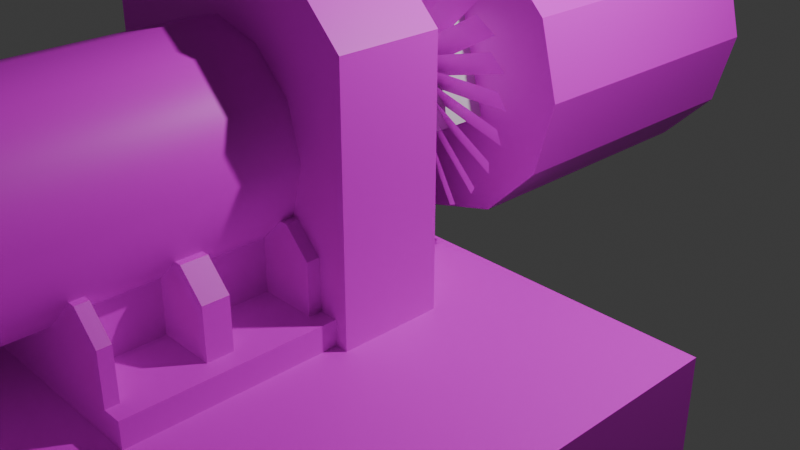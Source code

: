 # Source: 11.blend  (saved by Blender 4.3.34; exported with 4.5.12 LTS)
import bpy
from mathutils import Matrix  # noqa: F401  (used for matrix-valued properties, if any)

bpy.ops.wm.read_factory_settings(use_empty=True)
scene = bpy.context.scene
scene.name = 'Scene'

# ---- collections
col_linked = bpy.data.collections.new('Linked'); scene.collection.children.link(col_linked)
col_collection = bpy.data.collections.new('Collection'); scene.collection.children.link(col_collection)
col_es = bpy.data.collections.new('ES'); scene.collection.children.link(col_es)
col_uds = bpy.data.collections.new('UDS'); scene.collection.children.link(col_uds)
col_sds = bpy.data.collections.new('SDS'); scene.collection.children.link(col_sds)
col_ds = bpy.data.collections.new('DS'); scene.collection.children.link(col_ds)
col_s = bpy.data.collections.new('S'); scene.collection.children.link(col_s)

# ---- images (referenced by path relative to the original .blend; pixels are not part of the script)
import os
ASSET_DIR = os.environ.get("B2B_ASSET_DIR", "")  # directory of the original .blend (textures are referenced by path, not embedded)
HERE = os.path.dirname(os.path.abspath(__file__))  # packed textures are extracted next to this script under _unpacked/

def load_image(name, relpath, width, height, colorspace="sRGB"):
    """Load a texture the original file referenced (path relative to the .blend, or extracted next to this script)."""
    p = next((c for c in (os.path.join(HERE, relpath), os.path.join(ASSET_DIR, relpath)) if relpath and os.path.exists(c)), "")
    if p:
        img = bpy.data.images.load(p, check_existing=True)
        img.name = name
    else:  # same state as the original file: an image datablock whose file is absent (Cycles renders it pink)
        img = bpy.data.images.new(name, width, height)
        img.source = "FILE"
        img.filepath = "//" + (relpath or name)
    img.colorspace_settings.name = colorspace
    return img
img_texture1_png = load_image('texture1.png', 'texture1.png', 1024, 1024, 'sRGB')
img_texture0_png = load_image('texture0.png', 'texture0.png', 1024, 1024, 'sRGB')
img_texture1_png_001 = load_image('texture1.png.001', 'texture1.png', 1024, 1024, 'sRGB')

# ---- materials (node trees are filled in below, after node groups)
mat_material_001 = bpy.data.materials.new('Material.001')
mat_material_001.alpha_threshold = 0.0
mat_material_001.roughness = 0.5
mat_material_001.line_color = (0.0, 0.0, 0.0, 1.0)
mat_material = bpy.data.materials.new('Material')
mat_material.alpha_threshold = 0.0
mat_material.roughness = 0.5
mat_material.line_color = (0.0, 0.0, 0.0, 1.0)
mat_material_002 = bpy.data.materials.new('Material.002')
mat_material_002.alpha_threshold = 0.0
mat_material_002.roughness = 0.5
mat_material_002.line_color = (0.0, 0.0, 0.0, 1.0)

# ---- node groups
ng_smooth_by_angle = bpy.data.node_groups.new('Smooth by Angle', 'GeometryNodeTree')
_s = ng_smooth_by_angle.interface.new_socket(name='Mesh', in_out='OUTPUT', socket_type='NodeSocketGeometry')
_s = ng_smooth_by_angle.interface.new_socket(name='Mesh', in_out='INPUT', socket_type='NodeSocketGeometry')
_s = ng_smooth_by_angle.interface.new_socket(name='Angle', in_out='INPUT', socket_type='NodeSocketFloat')
_s.subtype = 'ANGLE'
_s.default_value = 0.5236
_s.min_value = 0.0
_s.max_value = 3.142
_s.description = 'Maximum face angle for smooth edges'
_s = ng_smooth_by_angle.interface.new_socket(name='Ignore Sharpness', in_out='INPUT', socket_type='NodeSocketBool')
_s.force_non_field = True
ng_smooth_by_angle.description = 'Set the sharpness of mesh edges based on the angle between the neighboring faces'
ng_smooth_by_angle.is_modifier = True
_N = ng_smooth_by_angle.nodes; _L = ng_smooth_by_angle.links
n0 = _N.new('GeometryNodeSetShadeSmooth'); n0.name = 'Set Shade Smooth'; n0.location = (120, -80)
n0.domain = 'EDGE'
n1 = _N.new('GeometryNodeSetShadeSmooth'); n1.name = 'Set Shade Smooth.001'; n1.location = (300, -80)
n2 = _N.new('NodeGroupOutput'); n2.name = 'Group Output'; n2.location = (480, -80)
n3 = _N.new('GeometryNodeInputMeshEdgeAngle'); n3.name = 'Edge Angle'; n3.location = (-440, -240)
n4 = _N.new('NodeGroupInput'); n4.name = 'Group Input'; n4.location = (-80, -80)
n5 = _N.new('GeometryNodeInputEdgeSmooth'); n5.name = 'Is Edge Smooth'; n5.location = (-260, -120)
n6 = _N.new('GeometryNodeInputShadeSmooth'); n6.name = 'Is Shade Smooth'; n6.location = (-440, -397)
n7 = _N.new('FunctionNodeCompare'); n7.name = 'Compare'; n7.location = (-260, -260)
n7.operation = 'LESS_EQUAL'
n7.inputs[6].default_value = (0.0, 0.0, 0.0, 0.0)
n7.inputs[7].default_value = (0.0, 0.0, 0.0, 0.0)
n8 = _N.new('FunctionNodeBooleanMath'); n8.name = 'Boolean Math.001'; n8.location = (-80, -260)
n9 = _N.new('NodeGroupInput'); n9.name = 'Group Input.001'; n9.location = (-440, -329)
n10 = _N.new('NodeGroupInput'); n10.name = 'Group Input.002'; n10.location = (-259, -189)
n11 = _N.new('FunctionNodeBooleanMath'); n11.name = 'Boolean Math'; n11.location = (-80, -149)
n11.operation = 'OR'
n12 = _N.new('FunctionNodeBooleanMath'); n12.name = 'Boolean Math.002'; n12.location = (-260, -380)
n12.operation = 'OR'
n13 = _N.new('NodeGroupInput'); n13.name = 'Group Input.003'; n13.location = (-440, -460)
_L.new(n3.outputs[0], n7.inputs[0])
_L.new(n1.outputs[0], n2.inputs[0])
_L.new(n9.outputs[1], n7.inputs[1])
_L.new(n7.outputs[0], n8.inputs[0])
_L.new(n4.outputs[0], n0.inputs[0])
_L.new(n0.outputs[0], n1.inputs[0])
_L.new(n8.outputs[0], n0.inputs[2])
_L.new(n10.outputs[2], n11.inputs[1])
_L.new(n5.outputs[0], n11.inputs[0])
_L.new(n11.outputs[0], n0.inputs[1])
_L.new(n13.outputs[2], n12.inputs[1])
_L.new(n6.outputs[0], n12.inputs[0])
_L.new(n12.outputs[0], n8.inputs[1])
n2.is_active_output = True

# ---- material node trees
mat_material_001.use_nodes = True; mat_material_001.node_tree.nodes.clear()
_N = mat_material_001.node_tree.nodes; _L = mat_material_001.node_tree.links
n0 = _N.new('ShaderNodeOutputMaterial'); n0.name = 'Material Output'; n0.location = (300, 300)
n1 = _N.new('ShaderNodeBsdfPrincipled'); n1.name = 'Principled BSDF'; n1.location = (10, 300)
n1.inputs[3].default_value = 1.45
n2 = _N.new('ShaderNodeTexImage'); n2.name = 'Image Texture'; n2.location = (-280, 280)
n2.image = img_texture1_png
n2.interpolation = 'Closest'
_L.new(n1.outputs[0], n0.inputs[0])
_L.new(n2.outputs[0], n1.inputs[0])
n0.is_active_output = True
mat_material.use_nodes = True; mat_material.node_tree.nodes.clear()
_N = mat_material.node_tree.nodes; _L = mat_material.node_tree.links
n0 = _N.new('ShaderNodeOutputMaterial'); n0.name = 'Material Output'; n0.location = (300, 300)
n1 = _N.new('ShaderNodeBsdfPrincipled'); n1.name = 'Principled BSDF'; n1.location = (10, 300)
n1.inputs[3].default_value = 1.45
n2 = _N.new('ShaderNodeTexImage'); n2.name = 'Image Texture'; n2.location = (-280, 280)
n2.image = img_texture0_png
n2.interpolation = 'Closest'
_L.new(n1.outputs[0], n0.inputs[0])
_L.new(n2.outputs[0], n1.inputs[0])
n0.is_active_output = True
mat_material_002.use_nodes = True; mat_material_002.node_tree.nodes.clear()
_N = mat_material_002.node_tree.nodes; _L = mat_material_002.node_tree.links
n0 = _N.new('ShaderNodeOutputMaterial'); n0.name = 'Material Output'; n0.location = (300, 300)
n1 = _N.new('ShaderNodeBsdfPrincipled'); n1.name = 'Principled BSDF'; n1.location = (10, 300)
n1.inputs[3].default_value = 1.45
n2 = _N.new('ShaderNodeTexImage'); n2.name = 'Image Texture'; n2.location = (-280, 280)
n2.image = img_texture1_png_001
n2.interpolation = 'Closest'
_L.new(n1.outputs[0], n0.inputs[0])
_L.new(n2.outputs[0], n1.inputs[0])
n0.is_active_output = True

# ---- world
world_world = bpy.data.worlds.new('World'); scene.world = world_world
world_world.use_nodes = True; world_world.node_tree.nodes.clear()
_N = world_world.node_tree.nodes; _L = world_world.node_tree.links
n0 = _N.new('ShaderNodeOutputWorld'); n0.name = 'World Output'; n0.location = (300, 300)
n1 = _N.new('ShaderNodeBackground'); n1.name = 'Background'; n1.location = (10, 300)
n1.inputs[0].default_value = (0.05088, 0.05088, 0.05088, 1.0)
_L.new(n1.outputs[0], n0.inputs[0])
n0.is_active_output = True
world_world.color = (0.05088, 0.05088, 0.05088)
world_world.sun_shadow_jitter_overblur = 0.0

# ---- cameras
cam_camera = bpy.data.cameras.new('Camera')
cam_camera.clip_end = 100.0
cam_camera.ortho_scale = 7.314

# ---- lights
light_light = bpy.data.lights.new('Light', 'POINT')
light_light.energy = 1000.0
light_light.shadow_soft_size = 0.1

# ---- meshes
me_cube_003 = bpy.data.meshes.new('Cube.003')
me_cube_003.from_pydata([(-1.5, -0.5, -2.5), (-1.5, 0.5, -2.5), (1.5, -0.5, -2.5), (1.5, 0.5, -2.5), (-1.0, -0.5, 0.5), (-1.5, -0.5, 0.0), (-1.5, 0.5, 0.0), (-1.0, 0.5, 0.5), (1.5, -0.5, 0.0), (1.0, -0.5, 0.5), (1.0, 0.5, 0.5), (1.5, 0.5, 0.0)], [], [(10, 7, 4, 9), (3, 11, 8, 2), (0, 5, 6, 1), (1, 3, 2, 0), (1, 6, 7, 10, 11, 3), (4, 7, 6, 5), (10, 9, 8, 11), (2, 8, 9, 4, 5, 0)])
_uv = me_cube_003.uv_layers.new(name='UVMap')
_uv.uv.foreach_set('vector', [0.8965, 0.8457, 0.8301, 0.8457, 0.8301, 0.8125, 0.8965, 0.8125, 0.8457, 0.877, 0.8457, 0.9551, 0.8125, 0.9551, 0.8125, 0.877, 0.8457, 0.877, 0.8457, 0.9551, 0.8789, 0.9551, 0.8789, 0.877, 0.8125, 0.877, 0.9062, 0.877, 0.9062, 0.8457, 0.8125, 0.8457, 0.7188, 0.8125, 0.7188, 0.8906, 0.7344, 0.9062, 0.7969, 0.9062, 0.8125, 0.8906, 0.8125, 0.8125, 0.8301, 0.8125, 0.8301, 0.8457, 0.8125, 0.8457, 0.8125, 0.8125, 0.8965, 0.8457, 0.8965, 0.8125, 0.9121, 0.8125, 0.9121, 0.8457, 0.8125, 0.9062, 0.8125, 0.9844, 0.7969, 1.0, 0.7344, 1.0, 0.7188, 0.9844, 0.7188, 0.9062])
me_cube_003.materials.append(mat_material_001)
me_cube_003.use_mirror_x = True
me_cube_003.update()
me_cube_001 = bpy.data.meshes.new('Cube.001')
me_cube_001.from_pydata([(-0.5, -0.5, -0.5), (-0.5, -0.5, 0.5), (-0.5, 0.5, -0.5), (-0.5, 0.5, 0.5), (0.5, -0.5, -0.5), (0.5, -0.5, 0.5), (0.5, 0.5, -0.5), (0.5, 0.5, 0.5)], [], [(0, 1, 3, 2), (2, 3, 7, 6), (6, 7, 5, 4), (4, 5, 1, 0), (2, 6, 4, 0), (7, 3, 1, 5)])
_uv = me_cube_001.uv_layers.new(name='UVMap')
_uv.uv.foreach_set('vector', [0.375, 0.0, 0.625, 0.0, 0.625, 0.25, 0.375, 0.25, 0.375, 0.25, 0.625, 0.25, 0.625, 0.5, 0.375, 0.5, 0.375, 0.5, 0.625, 0.5, 0.625, 0.75, 0.375, 0.75, 0.375, 0.75, 0.625, 0.75, 0.625, 1.0, 0.375, 1.0, 0.125, 0.5, 0.375, 0.5, 0.375, 0.75, 0.125, 0.75, 0.625, 0.5, 0.875, 0.5, 0.875, 0.75, 0.625, 0.75])
me_cube_001.materials.append(mat_material)
me_cube_001.update()
me_cylinder_001 = bpy.data.meshes.new('Cylinder.001')
me_cylinder_001.from_pydata([(0.0, 1.5, -1.5), (0.0, 1.5, 1.5), (0.75, 1.299, -1.5), (0.75, 1.299, 1.5), (1.299, 0.75, -1.5), (1.299, 0.75, 1.5), (1.5, 0.0, -1.5), (1.5, 0.0, 1.5), (1.299, -0.75, -1.5), (1.299, -0.75, 1.5), (0.75, -1.299, -1.5), (0.75, -1.299, 1.5), (0.0, -1.5, -1.5), (0.0, -1.5, 1.5), (-0.75, -1.299, -1.5), (-0.75, -1.299, 1.5), (-1.299, -0.75, -1.5), (-1.299, -0.75, 1.5), (-1.5, 0.0, -1.5), (-1.5, 0.0, 1.5), (-1.299, 0.75, -1.5), (-1.299, 0.75, 1.5), (-0.75, 1.299, -1.5), (-0.75, 1.299, 1.5)], [], [(0, 1, 3, 2), (2, 3, 5, 4), (4, 5, 7, 6), (6, 7, 9, 8), (8, 9, 11, 10), (10, 11, 13, 12), (12, 13, 15, 14), (14, 15, 17, 16), (16, 17, 19, 18), (18, 19, 21, 20), (3, 1, 23, 21, 19, 17, 15, 13, 11, 9, 7, 5), (20, 21, 23, 22), (22, 23, 1, 0), (0, 2, 4, 6, 8, 10, 12, 14, 16, 18, 20, 22)])
_uv = me_cylinder_001.uv_layers.new(name='UVMap')
_uv.uv.foreach_set('vector', [1.0, 0.5, 1.0, 1.0, 0.9167, 1.0, 0.9167, 0.5, 0.9167, 0.5, 0.9167, 1.0, 0.8333, 1.0, 0.8333, 0.5, 0.8333, 0.5, 0.8333, 1.0, 0.75, 1.0, 0.75, 0.5, 0.75, 0.5, 0.75, 1.0, 0.6667, 1.0, 0.6667, 0.5, 0.6667, 0.5, 0.6667, 1.0, 0.5833, 1.0, 0.5833, 0.5, 0.5833, 0.5, 0.5833, 1.0, 0.5, 1.0, 0.5, 0.5, 0.5, 0.5, 0.5, 1.0, 0.4167, 1.0, 0.4167, 0.5, 0.4167, 0.5, 0.4167, 1.0, 0.3333, 1.0, 0.3333, 0.5, 0.3333, 0.5, 0.3333, 1.0, 0.25, 1.0, 0.25, 0.5, 0.25, 0.5, 0.25, 1.0, 0.1667, 1.0, 0.1667, 0.5, 0.37, 0.4578, 0.25, 0.49, 0.13, 0.4578, 0.04215, 0.37, 0.01, 0.25, 0.04215, 0.13, 0.13, 0.04215, 0.25, 0.01, 0.37, 0.04215, 0.4578, 0.13, 0.49, 0.25, 0.4578, 0.37, 0.1667, 0.5, 0.1667, 1.0, 0.08333, 1.0, 0.08333, 0.5, 0.08333, 0.5, 0.08333, 1.0, 7.451e-08, 1.0, 7.451e-08, 0.5, 0.75, 0.49, 0.87, 0.4578, 0.9578, 0.37, 0.99, 0.25, 0.9578, 0.13, 0.87, 0.04215, 0.75, 0.01, 0.63, 0.04215, 0.5422, 0.13, 0.51, 0.25, 0.5422, 0.37, 0.63, 0.4578])
me_cylinder_001.materials.append(mat_material)
me_cylinder_001.update()
me_cube_002 = bpy.data.meshes.new('Cube.002')
me_cube_002.from_pydata([(-0.5, 0.25, -0.5), (0.5, -0.25, -0.5), (-0.5, 0.375, -0.5), (0.5, -0.375, -0.5), (0.5, 0.25, -0.5), (-0.5, -0.25, -0.5), (0.5, 0.375, -0.5), (-0.5, -0.375, -0.5), (-0.375, 0.25, -0.3125), (-0.5, 0.25, -0.4375), (-0.5, 0.375, -0.4375), (-0.375, 0.375, -0.3125), (0.5, 0.25, -0.4375), (0.375, 0.25, -0.3125), (0.375, 0.375, -0.3125), (0.5, 0.375, -0.4375), (-0.375, -0.375, -0.3125), (-0.5, -0.375, -0.4375), (-0.5, -0.25, -0.4375), (-0.375, -0.25, -0.3125), (0.5, -0.375, -0.4375), (0.375, -0.375, -0.3125), (0.375, -0.25, -0.3125), (0.5, -0.25, -0.4375)], [], [(14, 11, 8, 13), (6, 15, 12, 4), (22, 19, 16, 21), (0, 9, 10, 2), (2, 6, 4, 0), (2, 10, 11, 14, 15, 6), (8, 11, 10, 9), (14, 13, 12, 15), (4, 12, 13, 8, 9, 0), (1, 23, 20, 3), (7, 17, 18, 5), (5, 1, 3, 7), (5, 18, 19, 22, 23, 1), (16, 19, 18, 17), (22, 21, 20, 23), (3, 20, 21, 16, 17, 7)])
_uv = me_cube_002.uv_layers.new(name='UVMap')
_uv.uv.foreach_set('vector', [0.08203, 0.07031, 0.08203, 0.04688, 0.08594, 0.04688, 0.08594, 0.07031, 0.08203, 0.007812, 0.08203, 0.005859, 0.08594, 0.005859, 0.08594, 0.007812, 0.06641, 0.07031, 0.06641, 0.04688, 0.07031, 0.04688, 0.07031, 0.07031, 0.08594, 0.03906, 0.08594, 0.04102, 0.08203, 0.04102, 0.08203, 0.03906, 0.08203, 0.03906, 0.08203, 0.007812, 0.08594, 0.007812, 0.08594, 0.03906, 0.08203, 0.03906, 0.08008, 0.03906, 0.07617, 0.03516, 0.07617, 0.01172, 0.08008, 0.007812, 0.08203, 0.007812, 0.08594, 0.04688, 0.08203, 0.04688, 0.08203, 0.04102, 0.08594, 0.04102, 0.08203, 0.0, 0.08594, 0.0, 0.08594, 0.005859, 0.08203, 0.005859, 0.08594, 0.007812, 0.08789, 0.007812, 0.0918, 0.01172, 0.0918, 0.03516, 0.08789, 0.03906, 0.08594, 0.03906, 0.06641, 0.007812, 0.06641, 0.005859, 0.07031, 0.005859, 0.07031, 0.007812, 0.07031, 0.03906, 0.07031, 0.04102, 0.06641, 0.04102, 0.06641, 0.03906, 0.06641, 0.03906, 0.06641, 0.007812, 0.07031, 0.007812, 0.07031, 0.03906, 0.06641, 0.03906, 0.06445, 0.03906, 0.06055, 0.03516, 0.06055, 0.01172, 0.06445, 0.007812, 0.06641, 0.007812, 0.07031, 0.04688, 0.06641, 0.04688, 0.06641, 0.04102, 0.07031, 0.04102, 0.06641, 0.0, 0.07031, 0.0, 0.07031, 0.005859, 0.06641, 0.005859, 0.07031, 0.007812, 0.07227, 0.007812, 0.07617, 0.01172, 0.07617, 0.03516, 0.07227, 0.03906, 0.07031, 0.03906])
me_cube_002.materials.append(mat_material_001)
me_cube_002.use_mirror_x = True
me_cube_002.update()
me_cube_005 = bpy.data.meshes.new('Cube.005')
me_cube_005.from_pydata([(-2.5, -0.5, -0.5), (-2.5, 0.5, -0.5), (2.5, -0.5, -0.5), (2.5, 0.5, -0.5), (-1.5, -0.5, 4.5), (-2.5, -0.5, 3.5), (-2.5, 0.5, 3.5), (-1.5, 0.5, 4.5), (2.5, -0.5, 3.5), (1.5, -0.5, 4.5), (1.5, 0.5, 4.5), (2.5, 0.5, 3.5)], [], [(10, 7, 4, 9), (3, 11, 8, 2), (0, 5, 6, 1), (1, 3, 2, 0), (1, 6, 7, 10, 11, 3), (4, 7, 6, 5), (10, 9, 8, 11), (2, 8, 9, 4, 5, 0)])
_uv = me_cube_005.uv_layers.new(name='UVMap')
_uv.uv.foreach_set('vector', [0.8262, 0.5312, 0.7246, 0.5312, 0.7246, 0.498, 0.8262, 0.498, 0.8926, 0.498, 0.8926, 0.6211, 0.8594, 0.6211, 0.8594, 0.498, 0.8926, 0.498, 0.8926, 0.6211, 0.9258, 0.6211, 0.9258, 0.498, 0.6914, 0.5625, 0.8477, 0.5625, 0.8477, 0.5312, 0.6914, 0.5312, 0.6914, 0.3418, 0.6914, 0.4668, 0.7227, 0.498, 0.8145, 0.498, 0.8457, 0.4668, 0.8457, 0.3418, 0.7246, 0.498, 0.7246, 0.5312, 0.6914, 0.5312, 0.6914, 0.498, 0.8262, 0.5312, 0.8262, 0.498, 0.8594, 0.498, 0.8594, 0.5312, 1.0, 0.3418, 1.0, 0.4668, 0.9688, 0.498, 0.877, 0.498, 0.8457, 0.4668, 0.8457, 0.3418])
me_cube_005.materials.append(mat_material_001)
me_cube_005.use_mirror_x = True
me_cube_005.update()
me_cube_008 = bpy.data.meshes.new('Cube.008')
me_cube_008.from_pydata([(-3.5, -0.5, -1.5), (-3.5, 0.5, -1.5), (3.5, -0.5, -1.5), (3.5, 0.5, -1.5), (-1.5, -0.5, 5.5), (-3.5, -0.5, 3.5), (-3.5, 0.5, 3.5), (-1.5, 0.5, 5.5), (3.5, -0.5, 3.5), (1.5, -0.5, 5.5), (1.5, 0.5, 5.5), (3.5, 0.5, 3.5)], [], [(10, 7, 4, 9), (3, 11, 8, 2), (0, 5, 6, 1), (1, 3, 2, 0), (1, 6, 7, 10, 11, 3), (4, 7, 6, 5), (10, 9, 8, 11), (2, 8, 9, 4, 5, 0)])
_uv = me_cube_008.uv_layers.new(name='UVMap')
_uv.uv.foreach_set('vector', [0.4863, 1.0, 0.3828, 1.0, 0.3828, 0.9648, 0.4863, 0.9648, 0.3477, 0.7949, 0.3477, 0.9512, 0.3125, 0.9512, 0.3125, 0.7949, 0.4375, 0.7832, 0.4375, 0.9395, 0.4727, 0.9395, 0.4727, 0.7832, 0.5312, 0.5938, 0.75, 0.5938, 0.75, 0.5625, 0.5312, 0.5625, 0.3125, 0.5625, 0.3125, 0.7188, 0.375, 0.7812, 0.4688, 0.7812, 0.5312, 0.7188, 0.5312, 0.5625, 0.3828, 0.9648, 0.3828, 1.0, 0.3125, 1.0, 0.3125, 0.9648, 0.4863, 1.0, 0.4863, 0.9648, 0.5566, 0.9648, 0.5566, 1.0, 0.7188, 0.75, 0.7188, 0.9062, 0.6562, 0.9688, 0.5625, 0.9688, 0.5, 0.9062, 0.5, 0.75])
me_cube_008.materials.append(mat_material_001)
me_cube_008.use_mirror_x = True
me_cube_008.update()
me_cube_011 = bpy.data.meshes.new('Cube.011')
me_cube_011.from_pydata([(-3.5, -12.5, -2.5), (-3.5, -12.5, 0.5), (-3.5, 0.5, -2.5), (-3.5, 0.5, 0.5), (3.5, -12.5, -2.5), (3.5, -12.5, 0.5), (3.5, 0.5, -2.5), (3.5, 0.5, 0.5)], [], [(0, 1, 3, 2), (2, 3, 7, 6), (6, 7, 5, 4), (4, 5, 1, 0), (2, 6, 4, 0), (7, 3, 1, 5)])
_uv = me_cube_011.uv_layers.new(name='UVMap')
_uv.uv.foreach_set('vector', [0.375, 0.0, 0.625, 0.0, 0.625, 0.25, 0.375, 0.25, 0.375, 0.25, 0.625, 0.25, 0.625, 0.5, 0.375, 0.5, 0.375, 0.5, 0.625, 0.5, 0.625, 0.75, 0.375, 0.75, 0.375, 0.75, 0.625, 0.75, 0.625, 1.0, 0.375, 1.0, 0.125, 0.5, 0.375, 0.5, 0.375, 0.75, 0.125, 0.75, 0.625, 0.5, 0.875, 0.5, 0.875, 0.75, 0.625, 0.75])
me_cube_011.materials.append(mat_material)
me_cube_011.update()
me_cube_012 = bpy.data.meshes.new('Cube.012')
me_cube_012.from_pydata([(-3.5, -12.5, -1.5), (-3.5, -12.5, -0.5), (-3.5, 0.5, -1.5), (-3.5, 0.5, -0.5), (3.5, -12.5, -1.5), (3.5, -12.5, -0.5), (3.5, 0.5, -1.5), (3.5, 0.5, -0.5)], [], [(0, 1, 3, 2), (2, 3, 7, 6), (6, 7, 5, 4), (4, 5, 1, 0), (2, 6, 4, 0), (7, 3, 1, 5)])
_uv = me_cube_012.uv_layers.new(name='UVMap')
_uv.uv.foreach_set('vector', [0.375, 0.0, 0.625, 0.0, 0.625, 0.25, 0.375, 0.25, 0.375, 0.25, 0.625, 0.25, 0.625, 0.5, 0.375, 0.5, 0.375, 0.5, 0.625, 0.5, 0.625, 0.75, 0.375, 0.75, 0.375, 0.75, 0.625, 0.75, 0.625, 1.0, 0.375, 1.0, 0.125, 0.5, 0.375, 0.5, 0.375, 0.75, 0.125, 0.75, 0.625, 0.5, 0.875, 0.5, 0.875, 0.75, 0.625, 0.75])
me_cube_012.materials.append(mat_material)
me_cube_012.update()
me_cube_013 = bpy.data.meshes.new('Cube.013')
me_cube_013.from_pydata([(-3.5, -10.0, -2.5), (-3.5, 0.5, -2.5), (3.5, -10.0, -2.5), (3.5, 0.5, -2.5), (0.0, -10.0, 5.5), (-3.5, -10.0, 2.0), (-1.339, -10.0, 5.234), (-2.475, -10.0, 4.475), (-3.234, -10.0, 3.339), (-3.5, 0.5, 2.0), (0.0, 0.5, 5.5), (-3.234, 0.5, 3.339), (-2.475, 0.5, 4.475), (-1.339, 0.5, 5.234), (3.5, -10.0, 2.0), (0.0, -10.0, 5.5), (3.234, -10.0, 3.339), (2.475, -10.0, 4.475), (1.339, -10.0, 5.234), (0.0, 0.5, 5.5), (3.5, 0.5, 2.0), (1.339, 0.5, 5.234), (2.475, 0.5, 4.475), (3.234, 0.5, 3.339)], [], [(19, 10, 4, 15), (3, 20, 14, 2), (0, 5, 9, 1), (1, 3, 2, 0), (1, 9, 11, 12, 13, 10, 19, 21, 22, 23, 20, 3), (4, 10, 13, 6), (6, 13, 12, 7), (7, 12, 11, 8), (8, 11, 9, 5), (19, 15, 18, 21), (21, 18, 17, 22), (22, 17, 16, 23), (23, 16, 14, 20), (2, 14, 16, 17, 18, 15, 4, 6, 7, 8, 5, 0)])
_uv = me_cube_013.uv_layers.new(name='UVMap')
_uv.uv.foreach_set('vector', [0.75, 0.5, 0.75, 0.5, 0.75, 0.75, 0.75, 0.75, 0.375, 0.5, 0.5, 0.5, 0.5, 0.75, 0.375, 0.75, 0.375, 0.0, 0.5, 0.0, 0.5, 0.25, 0.375, 0.25, 0.125, 0.5, 0.375, 0.5, 0.375, 0.75, 0.125, 0.75, 0.375, 0.25, 0.5, 0.25, 0.5478, 0.2595, 0.5884, 0.2866, 0.6155, 0.3272, 0.625, 0.375, 0.625, 0.375, 0.6155, 0.4228, 0.5884, 0.4634, 0.5478, 0.4905, 0.5, 0.5, 0.375, 0.5, 0.75, 0.75, 0.75, 0.5, 0.7978, 0.5, 0.7978, 0.75, 0.7978, 0.75, 0.7978, 0.5, 0.875, 0.5, 0.875, 0.75, 0.625, 0.0, 0.625, 0.25, 0.5478, 0.25, 0.5478, 0.0, 0.5478, 0.0, 0.5478, 0.25, 0.5, 0.25, 0.5, 0.0, 0.75, 0.5, 0.75, 0.75, 0.7022, 0.75, 0.7022, 0.5, 0.7022, 0.5, 0.7022, 0.75, 0.625, 0.75, 0.625, 0.5, 0.625, 0.5, 0.625, 0.75, 0.5478, 0.75, 0.5478, 0.5, 0.5478, 0.5, 0.5478, 0.75, 0.5, 0.75, 0.5, 0.5, 0.375, 0.75, 0.5, 0.75, 0.5478, 0.7595, 0.5884, 0.7866, 0.6155, 0.8272, 0.625, 0.875, 0.625, 0.875, 0.6155, 0.9228, 0.5884, 0.9634, 0.5478, 0.9905, 0.5, 1.0, 0.375, 1.0])
me_cube_013.materials.append(mat_material)
me_cube_013.update()
me_cube_015 = bpy.data.meshes.new('Cube.015')
me_cube_015.from_pydata([(-4.5, -0.5, -3.5), (-4.5, 0.5, -3.5), (4.5, -0.5, -3.5), (4.5, 0.5, -3.5), (-1.5, -0.5, 5.5), (-4.5, -0.5, 2.5), (-3.621, -0.5, 4.621), (-4.5, 0.5, 2.5), (-1.5, 0.5, 5.5), (-3.621, 0.5, 4.621), (4.5, -0.5, 2.5), (1.5, -0.5, 5.5), (3.621, -0.5, 4.621), (1.5, 0.5, 5.5), (4.5, 0.5, 2.5), (3.621, 0.5, 4.621)], [], [(13, 8, 4, 11), (3, 14, 10, 2), (0, 5, 7, 1), (1, 3, 2, 0), (1, 7, 9, 8, 13, 15, 14, 3), (4, 8, 9, 6), (6, 9, 7, 5), (13, 11, 12, 15), (15, 12, 10, 14), (2, 10, 12, 11, 4, 6, 5, 0)])
me_cube_015.polygons.foreach_set('use_smooth', [True] * 10)
_uv = me_cube_015.uv_layers.new(name='UVMap')
_uv.uv.foreach_set('vector', [0.03125, 0.5762, 0.03125, 0.6699, 0.0, 0.6699, 0.0, 0.5762, 0.03125, 0.2441, 0.03125, 0.4316, 0.0, 0.4316, 0.0, 0.2441, 0.0, 1.0, 0.0, 0.8125, 0.03125, 0.8125, 0.03125, 1.0, 0.03125, 0.5254, 0.3125, 0.5254, 0.3125, 0.5566, 0.03125, 0.5566, 0.03125, 0.5254, 0.03125, 0.3379, 0.05859, 0.2715, 0.125, 0.2441, 0.2188, 0.2441, 0.2852, 0.2715, 0.3125, 0.3379, 0.3125, 0.5254, 0.0, 0.6699, 0.03125, 0.6699, 0.03125, 0.7402, 0.0, 0.7402, 0.0, 0.7402, 0.03125, 0.7402, 0.03125, 0.8125, 0.0, 0.8125, 0.03125, 0.5762, 0.0, 0.5762, 0.0, 0.5039, 0.03125, 0.5039, 0.03125, 0.5039, 0.0, 0.5039, 0.0, 0.4316, 0.03125, 0.4316, 0.3125, 0.5566, 0.3125, 0.7441, 0.2852, 0.8105, 0.2188, 0.8379, 0.125, 0.8379, 0.05859, 0.8105, 0.03125, 0.7441, 0.03125, 0.5566])
me_cube_015.materials.append(mat_material_001)
me_cube_015.use_mirror_x = True
me_cube_015.update()
me_cube_016 = bpy.data.meshes.new('Cube.016')
me_cube_016.from_pydata([(-4.5, -23.5, -2.5), (-4.5, -23.5, -1.5), (-4.5, 0.5, -2.5), (-4.5, 0.5, -1.5), (4.5, -23.5, -2.5), (4.5, -23.5, -1.5), (4.5, 0.5, -2.5), (4.5, 0.5, -1.5)], [], [(0, 1, 3, 2), (2, 3, 7, 6), (6, 7, 5, 4), (4, 5, 1, 0), (2, 6, 4, 0), (7, 3, 1, 5)])
_uv = me_cube_016.uv_layers.new(name='UVMap')
_uv.uv.foreach_set('vector', [0.375, 0.0, 0.625, 0.0, 0.625, 0.25, 0.375, 0.25, 0.375, 0.25, 0.625, 0.25, 0.625, 0.5, 0.375, 0.5, 0.375, 0.5, 0.625, 0.5, 0.625, 0.75, 0.375, 0.75, 0.375, 0.75, 0.625, 0.75, 0.625, 1.0, 0.375, 1.0, 0.125, 0.5, 0.375, 0.5, 0.375, 0.75, 0.125, 0.75, 0.625, 0.5, 0.875, 0.5, 0.875, 0.75, 0.625, 0.75])
me_cube_016.materials.append(mat_material)
me_cube_016.update()
me_cube_018 = bpy.data.meshes.new('Cube.018')
me_cube_018.from_pydata([(-3.0, -20.5, -2.5), (-3.0, -20.5, -1.5), (-3.0, -19.5, -2.5), (-3.0, -19.5, -1.5), (0.0, -20.5, -2.5), (0.0, -19.5, -2.5), (-2.281, -19.5, -1.5), (-1.75, -19.5, -2.031), (0.0, -19.5, -2.5), (0.0, -20.5, -2.5), (-2.281, -20.5, -1.5), (-1.75, -20.5, -2.031), (-2.641, -19.5, -1.141), (-2.641, -20.5, -1.141)], [], [(0, 1, 3, 2), (5, 2, 3, 6, 7, 8), (9, 4, 5, 8), (10, 1, 0, 4, 9, 11), (2, 5, 4, 0), (12, 6, 3), (12, 3, 1, 13), (13, 1, 10)])
_uv = me_cube_018.uv_layers.new(name='UVMap')
_uv.uv.foreach_set('vector', [0.666, 0.1309, 0.666, 0.09961, 0.6973, 0.09961, 0.6973, 0.1309, 0.6973, 0.2246, 0.6973, 0.1309, 0.7285, 0.1309, 0.7285, 0.1533, 0.7119, 0.1699, 0.6973, 0.2246, 0.7441, 0.0, 0.7441, 0.0, 0.7754, 0.0, 0.7754, 0.0, 0.6348, 0.1533, 0.6348, 0.1309, 0.666, 0.1309, 0.666, 0.2246, 0.666, 0.2246, 0.6514, 0.1699, 0.6973, 0.1309, 0.6973, 0.2246, 0.666, 0.2246, 0.666, 0.1309, 0.7397, 0.1421, 0.7285, 0.1533, 0.7285, 0.1309, 0.6973, 0.08416, 0.6973, 0.09961, 0.666, 0.09961, 0.666, 0.08416, 0.6235, 0.1421, 0.6348, 0.1309, 0.6348, 0.1533])
me_cube_018.materials.append(mat_material_001)
me_cube_018.update()
me_cube_019 = bpy.data.meshes.new('Cube.019')
me_cube_019.from_pydata([(-4.0, -15.5, -3.5), (-4.0, -15.5, -2.0), (-4.0, -14.5, -3.5), (-4.0, -14.5, -2.0), (0.0, -15.5, -3.5), (0.0, -14.5, -3.5), (-3.147, -14.5, -2.0), (-2.25, -14.5, -2.897), (0.0, -14.5, -3.5), (0.0, -15.5, -3.5), (-3.147, -15.5, -2.0), (-2.25, -15.5, -2.897), (-3.574, -14.5, -1.574), (-3.574, -15.5, -1.574)], [], [(0, 1, 3, 2), (8, 5, 2, 3, 6, 7), (9, 4, 5, 8), (10, 1, 0, 4, 9, 11), (2, 5, 4, 0), (12, 6, 3), (12, 3, 1, 13), (13, 1, 10)])
_uv = me_cube_019.uv_layers.new(name='UVMap')
_uv.uv.foreach_set('vector', [0.4941, 0.1777, 0.4941, 0.1309, 0.5254, 0.1309, 0.5254, 0.1777, 0.5254, 0.3027, 0.5254, 0.3027, 0.5254, 0.1777, 0.5723, 0.1777, 0.5723, 0.2044, 0.5442, 0.2324, 0.5879, 0.0, 0.5879, 0.0, 0.6191, 0.0, 0.6191, 0.0, 0.4473, 0.2044, 0.4473, 0.1777, 0.4941, 0.1777, 0.4941, 0.3027, 0.4941, 0.3027, 0.4753, 0.2324, 0.5254, 0.1777, 0.5254, 0.3027, 0.4941, 0.3027, 0.4941, 0.1777, 0.5856, 0.1911, 0.5723, 0.2044, 0.5723, 0.1777, 0.5254, 0.1125, 0.5254, 0.1309, 0.4941, 0.1309, 0.4941, 0.1125, 0.4339, 0.1911, 0.4473, 0.1777, 0.4473, 0.2044])
me_cube_019.materials.append(mat_material_001)
me_cube_019.update()
me_cylinder_003 = bpy.data.meshes.new('Cylinder.003')
me_cylinder_003.from_pydata([(-1.656e-09, 1.0, -1.5), (-1.656e-09, 1.0, -0.5), (0.5, 0.866, -1.5), (0.5, 0.866, -0.5), (0.866, 0.5, -1.5), (0.866, 0.5, -0.5), (1.0, 1.258e-08, -1.5), (1.0, 8.808e-08, -0.5), (0.866, -0.5, -1.5), (0.866, -0.5, -0.5), (0.5, -0.866, -1.5), (0.5, -0.866, -0.5), (-1.656e-09, -1.0, -1.5), (-1.656e-09, -1.0, -0.5), (-0.5, -0.866, -1.5), (-0.5, -0.866, -0.5), (-0.866, -0.5, -1.5), (-0.866, -0.5, -0.5), (-1.0, 1.258e-08, -1.5), (-1.0, 8.808e-08, -0.5), (-0.866, 0.5, -1.5), (-0.866, 0.5, -0.5), (-0.5, 0.866, -1.5), (-0.5, 0.866, -0.5)], [], [(0, 1, 3, 2), (2, 3, 5, 4), (4, 5, 7, 6), (6, 7, 9, 8), (8, 9, 11, 10), (10, 11, 13, 12), (12, 13, 15, 14), (14, 15, 17, 16), (16, 17, 19, 18), (18, 19, 21, 20), (20, 21, 23, 22), (22, 23, 1, 0)])
me_cylinder_003.polygons.foreach_set('use_smooth', [True] * 12)
_uv = me_cylinder_003.uv_layers.new(name='UVMap')
_uv.uv.foreach_set('vector', [0.375, 0.8047, 0.4375, 0.8047, 0.4375, 0.8398, 0.375, 0.8398, 0.375, 0.8398, 0.4375, 0.8398, 0.4375, 0.8711, 0.375, 0.8711, 0.375, 0.8711, 0.4375, 0.8711, 0.4375, 0.9023, 0.375, 0.9023, 0.375, 0.9023, 0.4375, 0.9023, 0.4375, 0.9336, 0.375, 0.9336, 0.375, 0.9336, 0.4375, 0.9336, 0.4375, 0.9688, 0.375, 0.9688, 0.375, 0.9688, 0.4375, 0.9688, 0.4375, 1.0, 0.375, 1.0, 0.375, 0.6133, 0.4375, 0.6133, 0.4375, 0.6445, 0.375, 0.6445, 0.375, 0.6445, 0.4375, 0.6445, 0.4375, 0.6758, 0.375, 0.6758, 0.375, 0.6758, 0.4375, 0.6758, 0.4375, 0.707, 0.375, 0.707, 0.375, 0.707, 0.4375, 0.707, 0.4375, 0.7422, 0.375, 0.7422, 0.375, 0.7422, 0.4375, 0.7422, 0.4375, 0.7734, 0.375, 0.7734, 0.375, 0.7734, 0.4375, 0.7734, 0.4375, 0.8047, 0.375, 0.8047])
me_cylinder_003.materials.append(mat_material)
me_cylinder_003.update()
me_cylinder_002 = bpy.data.meshes.new('Cylinder.002')
me_cylinder_002.from_pydata([(0.0, 1.5, -1.5), (0.0, 1.5, -0.5), (0.75, 1.299, -1.5), (0.75, 1.299, -0.5), (1.299, 0.75, -1.5), (1.299, 0.75, -0.5), (1.5, 0.0, -1.5), (1.5, 1.51e-07, -0.5), (1.299, -0.75, -1.5), (1.299, -0.75, -0.5), (0.75, -1.299, -1.5), (0.75, -1.299, -0.5), (0.0, -1.5, -1.5), (0.0, -1.5, -0.5), (-0.75, -1.299, -1.5), (-0.75, -1.299, -0.5), (-1.299, -0.75, -1.5), (-1.299, -0.75, -0.5), (-1.5, 0.0, -1.5), (-1.5, 1.51e-07, -0.5), (-1.299, 0.75, -1.5), (-1.299, 0.75, -0.5), (-0.75, 1.299, -1.5), (-0.75, 1.299, -0.5)], [], [(0, 1, 3, 2), (2, 3, 5, 4), (4, 5, 7, 6), (6, 7, 9, 8), (8, 9, 11, 10), (10, 11, 13, 12), (12, 13, 15, 14), (14, 15, 17, 16), (16, 17, 19, 18), (18, 19, 21, 20), (20, 21, 23, 22), (22, 23, 1, 0)])
me_cylinder_002.polygons.foreach_set('use_smooth', [True] * 12)
_uv = me_cylinder_002.uv_layers.new(name='UVMap')
_uv.uv.foreach_set('vector', [0.3125, 0.707, 0.375, 0.707, 0.375, 0.7578, 0.3125, 0.7578, 0.3125, 0.7578, 0.375, 0.7578, 0.375, 0.8047, 0.3125, 0.8047, 0.3125, 0.8047, 0.375, 0.8047, 0.375, 0.8555, 0.3125, 0.8555, 0.3125, 0.8555, 0.375, 0.8555, 0.375, 0.9023, 0.3125, 0.9023, 0.3125, 0.9023, 0.375, 0.9023, 0.375, 0.9531, 0.3125, 0.9531, 0.3125, 0.9531, 0.375, 0.9531, 0.375, 1.0, 0.3125, 1.0, 0.3125, 0.418, 0.375, 0.418, 0.375, 0.4648, 0.3125, 0.4648, 0.3125, 0.4648, 0.375, 0.4648, 0.375, 0.5156, 0.3125, 0.5156, 0.3125, 0.5156, 0.375, 0.5156, 0.375, 0.5625, 0.3125, 0.5625, 0.3125, 0.5625, 0.375, 0.5625, 0.375, 0.6133, 0.3125, 0.6133, 0.3125, 0.6133, 0.375, 0.6133, 0.375, 0.6602, 0.3125, 0.6602, 0.3125, 0.6602, 0.375, 0.6602, 0.375, 0.707, 0.3125, 0.707])
me_cylinder_002.materials.append(mat_material)
me_cylinder_002.update()
me_cylinder_004 = bpy.data.meshes.new('Cylinder.004')
me_cylinder_004.from_pydata([(3.311e-09, 2.5, -1.5), (3.311e-09, 2.5, -0.5), (1.25, 2.165, -1.5), (1.25, 2.165, -0.5), (2.165, 1.25, -1.5), (2.165, 1.25, -0.5), (2.5, -1.046e-07, -1.5), (2.5, 1.974e-07, -0.5), (2.165, -1.25, -1.5), (2.165, -1.25, -0.5), (1.25, -2.165, -1.5), (1.25, -2.165, -0.5), (3.311e-09, -2.5, -1.5), (3.311e-09, -2.5, -0.5), (-1.25, -2.165, -1.5), (-1.25, -2.165, -0.5), (-2.165, -1.25, -1.5), (-2.165, -1.25, -0.5), (-2.5, -1.046e-07, -1.5), (-2.5, 1.974e-07, -0.5), (-2.165, 1.25, -1.5), (-2.165, 1.25, -0.5), (-1.25, 2.165, -1.5), (-1.25, 2.165, -0.5)], [], [(0, 1, 3, 2), (2, 3, 5, 4), (4, 5, 7, 6), (6, 7, 9, 8), (8, 9, 11, 10), (10, 11, 13, 12), (12, 13, 15, 14), (14, 15, 17, 16), (16, 17, 19, 18), (18, 19, 21, 20), (20, 21, 23, 22), (22, 23, 1, 0)])
me_cylinder_004.polygons.foreach_set('use_smooth', [True] * 12)
_uv = me_cylinder_004.uv_layers.new(name='UVMap')
_uv.uv.foreach_set('vector', [0.25, 0.5156, 0.3125, 0.5156, 0.3125, 0.5938, 0.25, 0.5938, 0.25, 0.5938, 0.3125, 0.5938, 0.3125, 0.6758, 0.25, 0.6758, 0.25, 0.6758, 0.3125, 0.6758, 0.3125, 0.7578, 0.25, 0.7578, 0.25, 0.7578, 0.3125, 0.7578, 0.3125, 0.8398, 0.25, 0.8398, 0.25, 0.8398, 0.3125, 0.8398, 0.3125, 0.918, 0.25, 0.918, 0.25, 0.918, 0.3125, 0.918, 0.3125, 1.0, 0.25, 1.0, 0.25, 0.03125, 0.3125, 0.03125, 0.3125, 0.1094, 0.25, 0.1094, 0.25, 0.1094, 0.3125, 0.1094, 0.3125, 0.1914, 0.25, 0.1914, 0.25, 0.1914, 0.3125, 0.1914, 0.3125, 0.2734, 0.25, 0.2734, 0.25, 0.2734, 0.3125, 0.2734, 0.3125, 0.3516, 0.25, 0.3516, 0.25, 0.3516, 0.3125, 0.3516, 0.3125, 0.4336, 0.25, 0.4336, 0.25, 0.4336, 0.3125, 0.4336, 0.3125, 0.5156, 0.25, 0.5156])
me_cylinder_004.materials.append(mat_material)
me_cylinder_004.update()
me_cylinder_005 = bpy.data.meshes.new('Cylinder.005')
me_cylinder_005.from_pydata([(2.053e-08, 3.5, -1.5), (2.053e-08, 3.5, -0.5), (1.75, 3.031, -1.5), (1.75, 3.031, -0.5), (3.031, 1.75, -1.5), (3.031, 1.75, -0.5), (3.5, -1.616e-07, -1.5), (3.5, 2.914e-07, -0.5), (3.031, -1.75, -1.5), (3.031, -1.75, -0.5), (1.75, -3.031, -1.5), (1.75, -3.031, -0.5), (2.053e-08, -3.5, -1.5), (2.053e-08, -3.5, -0.5), (-1.75, -3.031, -1.5), (-1.75, -3.031, -0.5), (-3.031, -1.75, -1.5), (-3.031, -1.75, -0.5), (-3.5, -1.616e-07, -1.5), (-3.5, 2.914e-07, -0.5), (-3.031, 1.75, -1.5), (-3.031, 1.75, -0.5), (-1.75, 3.031, -1.5), (-1.75, 3.031, -0.5)], [], [(0, 1, 3, 2), (2, 3, 5, 4), (4, 5, 7, 6), (6, 7, 9, 8), (8, 9, 11, 10), (10, 11, 13, 12), (12, 13, 15, 14), (14, 15, 17, 16), (16, 17, 19, 18), (18, 19, 21, 20), (20, 21, 23, 22), (22, 23, 1, 0)])
me_cylinder_005.polygons.foreach_set('use_smooth', [True] * 12)
_uv = me_cylinder_005.uv_layers.new(name='UVMap')
_uv.uv.foreach_set('vector', [0.25, 1.0, 0.1875, 1.0, 0.1875, 0.8867, 0.25, 0.8867, 0.25, 0.8867, 0.1875, 0.8867, 0.1875, 0.7734, 0.25, 0.7734, 0.25, 0.7734, 0.1875, 0.7734, 0.1875, 0.6602, 0.25, 0.6602, 0.25, 0.6602, 0.1875, 0.6602, 0.1875, 0.5469, 0.25, 0.5469, 0.25, 0.5469, 0.1875, 0.5469, 0.1875, 0.4336, 0.25, 0.4336, 0.25, 0.4336, 0.1875, 0.4336, 0.1875, 0.3203, 0.25, 0.3203, 0.1875, 1.0, 0.125, 1.0, 0.125, 0.8867, 0.1875, 0.8867, 0.1875, 0.8867, 0.125, 0.8867, 0.125, 0.7734, 0.1875, 0.7734, 0.1875, 0.7734, 0.125, 0.7734, 0.125, 0.6602, 0.1875, 0.6602, 0.1875, 0.6602, 0.125, 0.6602, 0.125, 0.5469, 0.1875, 0.5469, 0.1875, 0.5469, 0.125, 0.5469, 0.125, 0.4336, 0.1875, 0.4336, 0.1875, 0.4336, 0.125, 0.4336, 0.125, 0.3203, 0.1875, 0.3203])
me_cylinder_005.materials.append(mat_material)
me_cylinder_005.update()
me_cylinder_006 = bpy.data.meshes.new('Cylinder.006')
me_cylinder_006.from_pydata([(2.356e-08, 4.5, -1.5), (2.356e-08, 4.5, -0.5), (2.25, 3.897, -1.5), (2.25, 3.897, -0.5), (3.897, 2.25, -1.5), (3.897, 2.25, -0.5), (4.5, -3.207e-07, -1.5), (4.5, 2.833e-07, -0.5), (3.897, -2.25, -1.5), (3.897, -2.25, -0.5), (2.25, -3.897, -1.5), (2.25, -3.897, -0.5), (2.356e-08, -4.5, -1.5), (2.356e-08, -4.5, -0.5), (-2.25, -3.897, -1.5), (-2.25, -3.897, -0.5), (-3.897, -2.25, -1.5), (-3.897, -2.25, -0.5), (-4.5, -3.207e-07, -1.5), (-4.5, 2.833e-07, -0.5), (-3.897, 2.25, -1.5), (-3.897, 2.25, -0.5), (-2.25, 3.897, -1.5), (-2.25, 3.897, -0.5)], [], [(0, 1, 3, 2), (2, 3, 5, 4), (4, 5, 7, 6), (6, 7, 9, 8), (8, 9, 11, 10), (10, 11, 13, 12), (12, 13, 15, 14), (14, 15, 17, 16), (16, 17, 19, 18), (18, 19, 21, 20), (20, 21, 23, 22), (22, 23, 1, 0)])
me_cylinder_006.polygons.foreach_set('use_smooth', [True] * 12)
_uv = me_cylinder_006.uv_layers.new(name='UVMap')
_uv.uv.foreach_set('vector', [0.125, 1.0, 0.0625, 1.0, 0.0625, 0.8555, 0.125, 0.8555, 0.125, 0.8555, 0.0625, 0.8555, 0.0625, 0.7109, 0.125, 0.7109, 0.125, 0.7109, 0.0625, 0.7109, 0.0625, 0.5625, 0.125, 0.5625, 0.125, 0.5625, 0.0625, 0.5625, 0.0625, 0.418, 0.125, 0.418, 0.125, 0.418, 0.0625, 0.418, 0.0625, 0.2734, 0.125, 0.2734, 0.125, 0.2734, 0.0625, 0.2734, 0.0625, 0.1289, 0.125, 0.1289, 0.0625, 1.0, 0.0, 1.0, 0.0, 0.8555, 0.0625, 0.8555, 0.0625, 0.8555, 0.0, 0.8555, 0.0, 0.7109, 0.0625, 0.7109, 0.0625, 0.7109, 0.0, 0.7109, 0.0, 0.5625, 0.0625, 0.5625, 0.0625, 0.5625, 0.0, 0.5625, 0.0, 0.418, 0.0625, 0.418, 0.0625, 0.418, 0.0, 0.418, 0.0, 0.2734, 0.0625, 0.2734, 0.0625, 0.2734, 0.0, 0.2734, 0.0, 0.1289, 0.0625, 0.1289])
me_cylinder_006.materials.append(mat_material)
me_cylinder_006.update()
me_cylinder_007 = bpy.data.meshes.new('Cylinder.007')
me_cylinder_007.from_pydata([(0.0, 0.5, -0.5), (-1.552e-10, 0.4375, 0.5), (0.3536, 0.3536, -0.5), (0.3094, 0.3094, 0.5), (0.5, 0.0, -0.5), (0.4375, 2.949e-09, 0.5), (0.3536, -0.3536, -0.5), (0.3094, -0.3094, 0.5), (0.0, -0.5, -0.5), (-1.552e-10, -0.4375, 0.5), (-0.3536, -0.3536, -0.5), (-0.3094, -0.3094, 0.5), (-0.5, 0.0, -0.5), (-0.4375, 2.949e-09, 0.5), (-0.3536, 0.3536, -0.5), (-0.3094, 0.3094, 0.5), (0.0, 0.5, -0.25), (-1.552e-10, 0.4375, -0.125), (0.3094, 0.3094, -0.125), (0.3536, 0.3536, -0.25), (0.4375, -2.949e-09, -0.125), (0.5, 0.0, -0.25), (0.3094, -0.3094, -0.125), (0.3536, -0.3536, -0.25), (-1.552e-10, -0.4375, -0.125), (0.0, -0.5, -0.25), (-0.3094, -0.3094, -0.125), (-0.3536, -0.3536, -0.25), (-0.4375, -2.949e-09, -0.125), (-0.5, 0.0, -0.25), (-0.3094, 0.3094, -0.125), (-0.3536, 0.3536, -0.25)], [], [(12, 29, 31, 14), (11, 13, 28, 26), (3, 1, 15, 13, 11, 9, 7, 5), (0, 16, 19, 2), (3, 5, 20, 18), (0, 2, 4, 6, 8, 10, 12, 14), (31, 30, 17, 16), (14, 31, 16, 0), (15, 1, 17, 30), (29, 28, 30, 31), (13, 15, 30, 28), (8, 25, 27, 10), (27, 26, 28, 29), (10, 27, 29, 12), (2, 19, 21, 4), (25, 24, 26, 27), (9, 11, 26, 24), (23, 22, 24, 25), (5, 7, 22, 20), (7, 9, 24, 22), (6, 23, 25, 8), (21, 20, 22, 23), (4, 21, 23, 6), (19, 18, 20, 21), (16, 17, 18, 19), (17, 1, 3, 18)])
_uv = me_cylinder_007.uv_layers.new(name='UVMap')
_uv.uv.foreach_set('vector', [0.0, 0.07227, 0.007812, 0.07227, 0.007812, 0.08398, 0.0, 0.08398, 0.007812, 0.03125, 0.007812, 0.02148, 0.02734, 0.02148, 0.02734, 0.03125, 0.04492, 0.0293, 0.05273, 0.03711, 0.05273, 0.04688, 0.04492, 0.05469, 0.03516, 0.05469, 0.02734, 0.04688, 0.02734, 0.03711, 0.03516, 0.0293, 0.0, 0.0, 0.007812, 0.0, 0.007812, 0.01172, 0.0, 0.01172, 0.007812, 0.07422, 0.007812, 0.0625, 0.02734, 0.0625, 0.02734, 0.07422, 0.04688, 0.0, 0.05664, 0.007812, 0.05664, 0.01953, 0.04688, 0.0293, 0.03516, 0.0293, 0.02734, 0.01953, 0.02734, 0.007812, 0.03516, 0.0, 0.05664, 0.05273, 0.06055, 0.05273, 0.06055, 0.06445, 0.05664, 0.06445, 0.0, 0.08398, 0.007812, 0.08398, 0.007812, 0.0957, 0.0, 0.0957, 0.007812, 0.009766, 0.007812, 0.0, 0.02734, 0.0, 0.02734, 0.009766, 0.06055, 0.02344, 0.05664, 0.02344, 0.05664, 0.01367, 0.06055, 0.01172, 0.007812, 0.02148, 0.007812, 0.009766, 0.02734, 0.009766, 0.02734, 0.02148, 0.0, 0.04688, 0.007812, 0.04688, 0.007812, 0.06055, 0.0, 0.06055, 0.06055, 0.05273, 0.05664, 0.05273, 0.05664, 0.04102, 0.06055, 0.04102, 0.0, 0.06055, 0.007812, 0.06055, 0.007812, 0.07227, 0.0, 0.07227, 0.0, 0.01172, 0.007812, 0.01172, 0.007812, 0.02344, 0.0, 0.02344, 0.05273, 0.0293, 0.05664, 0.0293, 0.05664, 0.04102, 0.05273, 0.04102, 0.007812, 0.04102, 0.007812, 0.03125, 0.02734, 0.03125, 0.02734, 0.04102, 0.05273, 0.04102, 0.05664, 0.04102, 0.05664, 0.05273, 0.05273, 0.05273, 0.007812, 0.0625, 0.007812, 0.05273, 0.02734, 0.05273, 0.02734, 0.0625, 0.007812, 0.05273, 0.007812, 0.04102, 0.02734, 0.04102, 0.02734, 0.05273, 0.0, 0.03516, 0.007812, 0.03516, 0.007812, 0.04688, 0.0, 0.04688, 0.05273, 0.05273, 0.05664, 0.05273, 0.05664, 0.06445, 0.05273, 0.06445, 0.0, 0.02344, 0.007812, 0.02344, 0.007812, 0.03516, 0.0, 0.03516, 0.05664, 0.0, 0.06055, 0.0, 0.06055, 0.01172, 0.05664, 0.01172, 0.06055, 0.04102, 0.05664, 0.04102, 0.05664, 0.0293, 0.06055, 0.0293, 0.02734, 0.08398, 0.007812, 0.08398, 0.007812, 0.07422, 0.02734, 0.07422])
me_cylinder_007.materials.append(mat_material_001)
me_cylinder_007.update()
me_plane = bpy.data.meshes.new('Plane')
me_plane.from_pydata([(-0.2088, -0.0625, 1.312), (0.00775, 0.0625, 1.312), (-0.2088, -0.0625, 0.0), (0.00775, 0.0625, 0.0)], [], [(0, 1, 3, 2)])
_uv = me_plane.uv_layers.new(name='UVMap')
_uv.uv.foreach_set('vector', [0.02344, 0.166, 0.007812, 0.166, 0.007812, 0.08398, 0.02344, 0.08398])
me_plane.materials.append(mat_material_001)
me_plane.use_mirror_x = True
me_plane.update()
me_cube_017 = bpy.data.meshes.new('Cube.017')
me_cube_017.from_pydata([(-0.5, -0.5, -0.5), (-0.5, -0.5, 0.5), (-0.5, 0.5, -0.5), (-0.5, 0.5, 0.5), (0.5, -0.5, -0.5), (0.5, -0.5, 0.5), (0.5, 0.5, -0.5), (0.5, 0.5, 0.5)], [], [(0, 1, 3, 2), (2, 3, 7, 6), (6, 7, 5, 4), (4, 5, 1, 0), (2, 6, 4, 0), (7, 3, 1, 5)])
_uv = me_cube_017.uv_layers.new(name='UVMap')
_uv.uv.foreach_set('vector', [0.375, 0.0, 0.625, 0.0, 0.625, 0.25, 0.375, 0.25, 0.375, 0.25, 0.625, 0.25, 0.625, 0.5, 0.375, 0.5, 0.375, 0.5, 0.625, 0.5, 0.625, 0.75, 0.375, 0.75, 0.375, 0.75, 0.625, 0.75, 0.625, 1.0, 0.375, 1.0, 0.125, 0.5, 0.375, 0.5, 0.375, 0.75, 0.125, 0.75, 0.625, 0.5, 0.875, 0.5, 0.875, 0.75, 0.625, 0.75])
me_cube_017.update()
me_cylinder_008 = bpy.data.meshes.new('Cylinder.008')
me_cylinder_008.from_pydata([(0.0, 0.25, -0.5), (0.0, 0.25, 0.5), (0.1768, 0.1768, -0.5), (0.1768, 0.1768, 0.5), (0.25, 0.0, -0.5), (0.25, 0.0, 0.5), (0.1768, -0.1768, -0.5), (0.1768, -0.1768, 0.5), (0.0, -0.25, -0.5), (0.0, -0.25, 0.5), (-0.1768, -0.1768, -0.5), (-0.1768, -0.1768, 0.5), (-0.25, 0.0, -0.5), (-0.25, 0.0, 0.5), (-0.1768, 0.1768, -0.5), (-0.1768, 0.1768, 0.5)], [], [(0, 1, 3, 2), (2, 3, 5, 4), (4, 5, 7, 6), (6, 7, 9, 8), (8, 9, 11, 10), (10, 11, 13, 12), (3, 1, 15, 13, 11, 9, 7, 5), (12, 13, 15, 14), (14, 15, 1, 0), (0, 2, 4, 6, 8, 10, 12, 14)])
_uv = me_cylinder_008.uv_layers.new(name='UVMap')
_uv.uv.foreach_set('vector', [0.02344, 0.1426, 0.05469, 0.1426, 0.05469, 0.1484, 0.02344, 0.1484, 0.02344, 0.1484, 0.05469, 0.1484, 0.05469, 0.1543, 0.02344, 0.1543, 0.02344, 0.1543, 0.05469, 0.1543, 0.05469, 0.1602, 0.02344, 0.1602, 0.02344, 0.1602, 0.05469, 0.1602, 0.05469, 0.166, 0.02344, 0.166, 0.02344, 0.1191, 0.05469, 0.1191, 0.05469, 0.125, 0.02344, 0.125, 0.02344, 0.125, 0.05469, 0.125, 0.05469, 0.1309, 0.02344, 0.1309, 0.06836, 0.1426, 0.06445, 0.1465, 0.05859, 0.1465, 0.05469, 0.1426, 0.05469, 0.1367, 0.05859, 0.1328, 0.06445, 0.1328, 0.06836, 0.1367, 0.02344, 0.1309, 0.05469, 0.1309, 0.05469, 0.1367, 0.02344, 0.1367, 0.02344, 0.1367, 0.05469, 0.1367, 0.05469, 0.1426, 0.02344, 0.1426, 0.05859, 0.1191, 0.06445, 0.1191, 0.06836, 0.123, 0.06836, 0.1289, 0.06445, 0.1328, 0.05859, 0.1328, 0.05469, 0.1289, 0.05469, 0.123])
me_cylinder_008.materials.append(mat_material_001)
me_cylinder_008.update()
me_cube_021 = bpy.data.meshes.new('Cube.021')
me_cube_021.from_pydata([(-1.375, -0.5, -0.5), (-1.375, -0.5, -0.25), (-1.375, 0.5, -0.5), (-1.375, 0.5, -0.25), (0.0, -0.5, -0.5), (0.0, -0.5, -0.25), (0.0, 0.5, -0.5), (0.0, 0.5, -0.25), (-1.188, -0.375, -0.25), (-1.188, 0.375, -0.25), (-0.625, -0.375, -0.25), (-0.625, 0.375, -0.25), (-1.188, -0.5, -0.25), (-1.188, 0.5, -0.25), (-1.188, -0.375, 0.25), (-0.9375, -0.375, 0.5), (-0.9375, 0.375, 0.5), (-1.188, 0.375, 0.25), (-0.9375, -0.5, 0.5), (-1.188, -0.5, 0.25), (-1.188, 0.5, 0.25), (-0.9375, 0.5, 0.5), (-0.866, -0.375, 0.5), (-0.866, -0.5, 0.5), (-0.625, -0.375, 0.259), (-0.866, 0.375, 0.5), (-0.866, 0.5, 0.5), (-0.625, -0.5, 0.259), (-0.625, 0.375, 0.259), (-0.5, 0.5, 0.134), (-1.656e-09, 0.5, 1.043e-07), (-1.656e-09, -0.5, 7.451e-08), (-0.5, -0.5, 0.134), (-0.625, 0.5, -0.25), (-0.625, -0.5, -0.25), (-0.625, 0.5, 0.259)], [], [(0, 1, 3, 2), (2, 3, 7, 6), (4, 5, 1, 0), (2, 6, 4, 0), (7, 3, 1, 5), (8, 10, 34, 12), (22, 15, 18, 23), (10, 8, 14, 15, 22, 24), (26, 21, 16, 25), (33, 13, 20, 21, 26, 35), (28, 11, 33, 35), (11, 9, 13, 33), (9, 17, 20, 13), (27, 34, 10, 24), (23, 18, 19, 12, 34, 27), (25, 16, 17, 9, 11, 28), (18, 15, 14, 19), (20, 17, 16, 21), (14, 8, 12, 19), (30, 7, 33, 35, 29), (27, 34, 5, 31, 32), (34, 27, 35, 33)])
_uv = me_cube_021.uv_layers.new(name='UVMap')
_uv.uv.foreach_set('vector', [0.9004, 0.09375, 0.9004, 0.1016, 0.9316, 0.1016, 0.9316, 0.09375, 0.9004, 0.08594, 0.9004, 0.09375, 0.9434, 0.09375, 0.9434, 0.08594, 0.9863, 0.08594, 0.9863, 0.09375, 0.9434, 0.09375, 0.9434, 0.08594, 0.9004, 0.03125, 0.9434, 0.03125, 0.9434, 0.0, 0.9004, 0.0, 0.9434, 0.0625, 0.9004, 0.0625, 0.9004, 0.03125, 0.9434, 0.03125, 0.9746, 0.05469, 0.9922, 0.05469, 0.9922, 0.05078, 0.9746, 0.05078, 0.9417, 0.09766, 0.9395, 0.09766, 0.9395, 0.09375, 0.9417, 0.09375, 0.9375, 0.0625, 0.9199, 0.0625, 0.9199, 0.07812, 0.9277, 0.08594, 0.93, 0.08594, 0.9375, 0.07841, 0.9729, 0.08203, 0.9707, 0.08203, 0.9707, 0.07812, 0.9729, 0.07812, 0.9922, 0.0, 0.9746, 0.0, 0.9746, 0.01562, 0.9824, 0.02344, 0.9847, 0.02344, 0.9922, 0.01591, 0.9375, 0.07841, 0.9375, 0.0625, 0.9414, 0.0625, 0.9414, 0.07841, 0.9922, 0.04688, 0.9746, 0.04688, 0.9746, 0.05078, 0.9922, 0.05078, 0.9922, 0.02344, 0.9922, 0.03906, 0.9961, 0.03906, 0.9961, 0.02344, 0.9922, 0.01591, 0.9922, 0.0, 0.9961, 0.0, 0.9961, 0.01591, 0.9847, 0.04688, 0.9824, 0.04688, 0.9746, 0.03906, 0.9746, 0.02344, 0.9922, 0.02344, 0.9922, 0.03934, 0.9925, 0.07812, 0.9902, 0.07812, 0.9824, 0.07031, 0.9824, 0.05469, 1.0, 0.05469, 1.0, 0.07059, 0.9395, 0.09375, 0.9395, 0.09766, 0.9316, 0.09766, 0.9316, 0.09375, 0.9629, 0.08203, 0.9629, 0.07812, 0.9707, 0.07812, 0.9707, 0.08203, 0.9961, 0.05469, 0.9961, 0.03906, 0.9922, 0.03906, 0.9922, 0.05469, 0.9824, 0.0625, 0.9824, 0.05469, 0.9629, 0.05469, 0.9629, 0.07059, 0.9668, 0.06669, 0.9004, 0.07841, 0.9004, 0.0625, 0.9199, 0.0625, 0.9199, 0.07031, 0.9043, 0.0745, 0.9434, 0.03125, 0.9434, 0.04716, 0.9746, 0.04716, 0.9746, 0.03125])
me_cube_021.materials.append(mat_material_002)
me_cube_021.update()
me_cube_024 = bpy.data.meshes.new('Cube.024')
me_cube_024.from_pydata([(-1.625, -0.5, -0.25), (-1.625, -0.5, 0.2099), (-2.375, -0.5, -0.5), (-2.375, -0.5, -0.25), (-2.375, 0.5, -0.5), (-2.375, 0.5, -0.25), (-2.188, -0.375, -0.25), (-2.188, 0.375, -0.25), (-1.625, 0.5, -0.25), (-1.625, -0.375, -0.25), (-1.625, 0.375, -0.25), (-2.188, -0.5, -0.25), (-2.188, 0.5, -0.25), (-2.188, -0.375, 0.25), (-1.938, -0.375, 0.5), (-1.938, 0.375, 0.5), (-2.188, 0.375, 0.25), (-1.938, -0.5, 0.5), (-2.188, -0.5, 0.25), (-2.188, 0.5, 0.25), (-1.938, 0.5, 0.5), (-0.933, 0.5, -0.25), (0.0, 0.5, -0.5), (-0.933, -0.5, -0.25), (0.0, -0.5, -0.5), (-1.915, -0.375, 0.5), (-1.915, -0.5, 0.5), (-1.625, -0.375, 0.2099), (-1.915, 0.375, 0.5), (-1.915, 0.5, 0.5), (-1.625, 0.5, 0.2099), (-1.625, 0.375, 0.2099), (-1.25, 0.5, -0.1651), (-1.25, -0.5, -0.1651)], [], [(0, 1, 30, 8), (2, 3, 5, 4), (22, 4, 5, 21), (23, 3, 2, 24), (4, 22, 24, 2), (21, 5, 3, 23), (6, 9, 0, 11), (25, 14, 17, 26), (9, 6, 13, 14, 25, 27), (29, 20, 15, 28), (8, 12, 19, 20, 29, 30), (31, 10, 8, 30), (10, 7, 12, 8), (7, 16, 19, 12), (1, 0, 9, 27), (26, 17, 18, 11, 0, 1), (28, 15, 16, 7, 10, 31), (17, 14, 13, 18), (19, 16, 15, 20), (13, 6, 11, 18), (32, 21, 8, 30), (1, 0, 23, 33)])
_uv = me_cube_024.uv_layers.new(name='UVMap')
_uv.uv.foreach_set('vector', [0.8496, 0.03125, 0.8496, 0.04562, 0.8809, 0.04562, 0.8809, 0.03125, 0.8496, 0.05469, 0.8496, 0.0625, 0.8809, 0.0625, 0.8809, 0.05469, 0.9004, 0.1094, 0.8262, 0.1094, 0.8262, 0.1172, 0.8712, 0.1172, 0.8712, 0.125, 0.8262, 0.125, 0.8262, 0.1172, 0.9004, 0.1172, 0.7754, 0.03125, 0.8496, 0.03125, 0.8496, 0.0, 0.7754, 0.0, 0.8205, 0.0625, 0.7754, 0.0625, 0.7754, 0.03125, 0.8205, 0.03125, 0.8809, 0.05078, 0.8984, 0.05078, 0.8984, 0.04688, 0.8809, 0.04688, 0.8895, 0.05469, 0.8887, 0.05469, 0.8887, 0.05078, 0.8895, 0.05078, 0.793, 0.09375, 0.7754, 0.09375, 0.7754, 0.1094, 0.7832, 0.1172, 0.7839, 0.1172, 0.793, 0.1081, 0.784, 0.1211, 0.7832, 0.1211, 0.7832, 0.1172, 0.784, 0.1172, 0.8105, 0.09375, 0.793, 0.09375, 0.793, 0.1094, 0.8008, 0.1172, 0.8015, 0.1172, 0.8105, 0.1081, 0.8809, 0.01437, 0.8809, 0.0, 0.8848, 0.0, 0.8848, 0.01437, 0.8105, 0.1172, 0.793, 0.1172, 0.793, 0.1211, 0.8105, 0.1211, 0.8105, 0.09375, 0.8105, 0.1094, 0.8145, 0.1094, 0.8145, 0.09375, 0.8809, 0.03781, 0.8809, 0.02344, 0.8848, 0.02344, 0.8848, 0.03781, 0.8855, 0.08594, 0.8848, 0.08594, 0.877, 0.07812, 0.877, 0.0625, 0.8945, 0.0625, 0.8945, 0.07687, 0.8855, 0.1094, 0.8848, 0.1094, 0.877, 0.1016, 0.877, 0.08594, 0.8945, 0.08594, 0.8945, 0.1003, 0.8887, 0.05078, 0.8887, 0.05469, 0.8809, 0.05469, 0.8809, 0.05078, 0.7754, 0.1211, 0.7754, 0.1172, 0.7832, 0.1172, 0.7832, 0.1211, 0.8184, 0.1094, 0.8184, 0.09375, 0.8145, 0.09375, 0.8145, 0.1094, 0.8379, 0.06515, 0.8478, 0.0625, 0.8262, 0.0625, 0.8262, 0.07687, 0.8262, 0.1003, 0.8262, 0.08594, 0.8478, 0.08594, 0.8379, 0.08859])
me_cube_024.materials.append(mat_material_002)
me_cube_024.use_mirror_x = True
me_cube_024.update()

# ---- objects
ob_block2_3_001 = bpy.data.objects.new('Block2/3.001', me_cube_003)
ob_block2_3_004 = bpy.data.objects.new('Block2/3.004', me_cube_003)
ob_block2_3_005 = bpy.data.objects.new('Block2/3.005', me_cube_003)
ob_light = bpy.data.objects.new('Light', light_light)
ob_camera = bpy.data.objects.new('Camera', cam_camera)
ob_cube = bpy.data.objects.new('Cube', me_cube_001)
ob_cylinder_001 = bpy.data.objects.new('Cylinder.001', me_cylinder_001)
ob_port = bpy.data.objects.new('Port', me_cube_002)
ob_block2_3 = bpy.data.objects.new('Block2/3', me_cube_003)
ob_cube_003 = bpy.data.objects.new('Cube.003', me_cube_005)
ob_cube_001 = bpy.data.objects.new('Cube.001', me_cube_008)
ob_cube_002 = bpy.data.objects.new('Cube.002', me_cube_008)
ob_cube_005 = bpy.data.objects.new('Cube.005', me_cube_005)
ob_cube_006 = bpy.data.objects.new('Cube.006', me_cube_005)
ob_cube_007 = bpy.data.objects.new('Cube.007', me_cube_005)
ob_cube_008 = bpy.data.objects.new('Cube.008', me_cube_005)
ob_cube_009 = bpy.data.objects.new('Cube.009', me_cube_008)
ob_cube_010 = bpy.data.objects.new('Cube.010', me_cube_008)
ob_cube_011 = bpy.data.objects.new('Cube.011', me_cube_008)
ob_cube_012 = bpy.data.objects.new('Cube.012', me_cube_011)
ob_cube_013 = bpy.data.objects.new('Cube.013', me_cube_012)
ob_cube_014 = bpy.data.objects.new('Cube.014', me_cube_013)
ob_cube_015 = bpy.data.objects.new('Cube.015', me_cube_008)
ob_cube_016 = bpy.data.objects.new('Cube.016', me_cube_008)
ob_cube_019 = bpy.data.objects.new('Cube.019', me_cube_015)
ob_cube_020 = bpy.data.objects.new('Cube.020', me_cube_015)
ob_cube_021 = bpy.data.objects.new('Cube.021', me_cube_015)
ob_cube_022 = bpy.data.objects.new('Cube.022', me_cube_015)
ob_cube_023 = bpy.data.objects.new('Cube.023', me_cube_015)
ob_cube_024 = bpy.data.objects.new('Cube.024', me_cube_015)
ob_cube_025 = bpy.data.objects.new('Cube.025', me_cube_015)
ob_cube_026 = bpy.data.objects.new('Cube.026', me_cube_016)
ob_cube_027 = bpy.data.objects.new('Cube.027', me_cube_018)
ob_cube_028 = bpy.data.objects.new('Cube.028', me_cube_019)
ob_2b = bpy.data.objects.new('2B', me_cylinder_003)
ob_20b = bpy.data.objects.new('20B', me_cylinder_002)
ob_100b = bpy.data.objects.new('100B', me_cylinder_004)
ob_100b_001 = bpy.data.objects.new('100B.001', me_cylinder_004)
ob_1000b = bpy.data.objects.new('1000B', me_cylinder_005)
ob_1000b_001 = bpy.data.objects.new('1000B.001', me_cylinder_005)
ob_10000b = bpy.data.objects.new('10000B', me_cylinder_006)
ob_10000b_001 = bpy.data.objects.new('10000B.001', me_cylinder_006)
ob_cylinder = bpy.data.objects.new('Cylinder', me_cylinder_007)
ob_blades = bpy.data.objects.new('Blades', me_plane)
ob_rbmgay = bpy.data.objects.new('rbmgay', me_cube_017)
ob_shaft = bpy.data.objects.new('Shaft', me_cylinder_008)
ob_cube_029 = bpy.data.objects.new('Cube.029', me_cube_021)
ob_cube_018 = bpy.data.objects.new('Cube.018', me_cube_024)

# ---- transforms, parenting, visibility, modifiers, constraints
ob_block2_3_001.location = (0.0, -6.5, 2.5)
ob_block2_3_001.use_mesh_mirror_x = True
ob_block2_3_004.location = (0.0, -11.5, 2.5)
ob_block2_3_004.use_mesh_mirror_x = True
ob_block2_3_005.location = (0.0, -12.5, 2.5)
ob_block2_3_005.use_mesh_mirror_x = True
ob_light.location = (4.076, 1.005, 5.904)
ob_light.rotation_euler = (0.6503, 0.05522, 1.866)
ob_light.lock_rotations_4d = False
ob_light.empty_display_type = 'ARROWS'
ob_light.color = (0.0, 0.0, 0.0, 0.0)
ob_light.lineart.crease_threshold = 0.0
ob_camera.location = (7.359, -6.926, 4.958)
ob_camera.rotation_euler = (1.109, 0.0, 0.8149)
ob_camera.lock_rotations_4d = False
ob_camera.empty_display_type = 'ARROWS'
ob_camera.color = (0.0, 0.0, 0.0, 0.0)
ob_camera.display_type = 'WIRE'
ob_camera.lineart.crease_threshold = 0.0
ob_cube.location = (0.0, -0.5, 0.5)
ob_cylinder_001.location = (0.0, 2.0, 1.5)
ob_cylinder_001.rotation_euler = (1.571, -0.0, 0.0)
ob_port.location = (0.0, -0.5, 1.5)
ob_port.use_mesh_mirror_x = True
ob_block2_3.location = (0.0, -1.5, 2.5)
ob_block2_3.use_mesh_mirror_x = True
ob_cube_003.location = (0.0, -24.5, -0.5)
ob_cube_003.use_mesh_mirror_x = True
ob_cube_001.location = (0.0, -19.5, -0.5)
ob_cube_001.use_mesh_mirror_x = True
ob_cube_002.location = (0.0, -22.5, -0.5)
ob_cube_002.use_mesh_mirror_x = True
ob_cube_005.location = (0.0, -25.5, -0.5)
ob_cube_005.use_mesh_mirror_x = True
ob_cube_006.location = (0.0, -30.5, -0.5)
ob_cube_006.use_mesh_mirror_x = True
ob_cube_007.location = (0.0, -35.5, -0.5)
ob_cube_007.use_mesh_mirror_x = True
ob_cube_008.location = (0.0, -36.5, -0.5)
ob_cube_008.use_mesh_mirror_x = True
ob_cube_009.location = (0.0, -37.5, -0.5)
ob_cube_009.use_mesh_mirror_x = True
ob_cube_010.location = (0.0, -37.5, -0.5)
ob_cube_010.use_mesh_mirror_x = True
ob_cube_011.location = (0.0, -41.5, -0.5)
ob_cube_011.use_mesh_mirror_x = True
ob_cube_012.location = (0.0, -0.5, -0.5)
ob_cube_013.location = (0.0, -24.5, -0.5)
ob_cube_014.location = (0.0, -48.5, -0.5)
ob_cube_015.location = (0.0, -18.5, -0.5)
ob_cube_015.use_mesh_mirror_x = True
ob_cube_016.location = (0.0, -40.5, -0.5)
ob_cube_016.use_mesh_mirror_x = True
ob_cube_019.location = (0.0, -16.5, 0.5)
ob_cube_019.use_mesh_mirror_x = True
ob_cube_020.location = (0.0, -14.5, 0.5)
ob_cube_020.use_mesh_mirror_x = True
ob_cube_021.location = (0.0, -13.5, 0.5)
ob_cube_021.use_mesh_mirror_x = True
_m = ob_cube_021.modifiers.new('Smooth by Angle', 'NODES')
_m.node_group = ng_smooth_by_angle
_gi = [s.identifier for s in ng_smooth_by_angle.interface.items_tree if s.item_type == 'SOCKET' and s.in_out == 'INPUT']
_m[_gi[1]] = 0.7854  # Angle
_m.use_pin_to_last = True
_m.show_group_selector = False
ob_cube_022.location = (0.0, -46.5, 0.5)
ob_cube_022.use_mesh_mirror_x = True
ob_cube_023.location = (0.0, -45.5, 0.5)
ob_cube_023.use_mesh_mirror_x = True
ob_cube_024.location = (0.0, -43.5, 0.5)
ob_cube_024.use_mesh_mirror_x = True
ob_cube_025.location = (0.0, -42.5, 0.5)
ob_cube_025.use_mesh_mirror_x = True
ob_cube_026.location = (0.0, -18.5, -0.5)
ob_cube_027.location = (0.0, -0.5, 0.5)
_m = ob_cube_027.modifiers.new('Array', 'ARRAY')
_m.relative_offset_displace = (0.0, -1.0, 0.0)
_m = ob_cube_027.modifiers.new('Mirror', 'MIRROR')
ob_cube_028.location = (0.0, -0.5, 0.5)
_m = ob_cube_028.modifiers.new('Mirror', 'MIRROR')
ob_2b.location = (0.0, -3.5, 1.5)
ob_2b.rotation_euler = (1.571, -0.0, 0.0)
_m = ob_2b.modifiers.new('Array', 'ARRAY')
_m.count = 4
_m.relative_offset_displace = (0.0, 0.0, 1.0)
_m = ob_2b.modifiers.new('Smooth by Angle', 'NODES')
_m.node_group = ng_smooth_by_angle
_gi = [s.identifier for s in ng_smooth_by_angle.interface.items_tree if s.item_type == 'SOCKET' and s.in_out == 'INPUT']
_m[_gi[1]] = 0.7854  # Angle
_m.use_pin_to_last = True
_m.show_group_selector = False
ob_20b.location = (0.0, -10.5, 1.5)
ob_20b.rotation_euler = (1.571, -0.0, 0.0)
_m = ob_20b.modifiers.new('Array', 'ARRAY')
_m.relative_offset_displace = (0.0, 0.0, 1.0)
_m = ob_20b.modifiers.new('Smooth by Angle', 'NODES')
_m.node_group = ng_smooth_by_angle
_gi = [s.identifier for s in ng_smooth_by_angle.interface.items_tree if s.item_type == 'SOCKET' and s.in_out == 'INPUT']
_m[_gi[1]] = 0.7854  # Angle
_m.use_pin_to_last = True
_m.show_group_selector = False
ob_100b.location = (0.0, -27.5, 1.5)
ob_100b.rotation_euler = (1.571, -0.0, 0.0)
_m = ob_100b.modifiers.new('Array', 'ARRAY')
_m.count = 4
_m.relative_offset_displace = (0.0, 0.0, 1.0)
_m = ob_100b.modifiers.new('Smooth by Angle', 'NODES')
_m.node_group = ng_smooth_by_angle
_gi = [s.identifier for s in ng_smooth_by_angle.interface.items_tree if s.item_type == 'SOCKET' and s.in_out == 'INPUT']
_m[_gi[1]] = 0.7854  # Angle
_m.use_pin_to_last = True
_m.show_group_selector = False
ob_100b_001.location = (0.0, -32.5, 1.5)
ob_100b_001.rotation_euler = (1.571, -0.0, 0.0)
_m = ob_100b_001.modifiers.new('Array', 'ARRAY')
_m.count = 4
_m.relative_offset_displace = (0.0, 0.0, 1.0)
ob_1000b.location = (0.0, -21.5, 1.5)
ob_1000b.rotation_euler = (1.571, -0.0, 0.0)
_m = ob_1000b.modifiers.new('Array', 'ARRAY')
_m.relative_offset_displace = (0.0, 0.0, 1.0)
_m = ob_1000b.modifiers.new('Smooth by Angle', 'NODES')
_m.node_group = ng_smooth_by_angle
_gi = [s.identifier for s in ng_smooth_by_angle.interface.items_tree if s.item_type == 'SOCKET' and s.in_out == 'INPUT']
_m[_gi[1]] = 0.7854  # Angle
_m.use_pin_to_last = True
_m.show_group_selector = False
ob_1000b_001.location = (0.0, -39.5, 1.5)
ob_1000b_001.rotation_euler = (1.571, -0.0, 0.0)
_m = ob_1000b_001.modifiers.new('Array', 'ARRAY')
_m.relative_offset_displace = (0.0, 0.0, 1.0)
ob_10000b.location = (0.0, -16.5, 1.5)
ob_10000b.rotation_euler = (1.571, -0.0, 0.0)
_m = ob_10000b.modifiers.new('Smooth by Angle', 'NODES')
_m.node_group = ng_smooth_by_angle
_gi = [s.identifier for s in ng_smooth_by_angle.interface.items_tree if s.item_type == 'SOCKET' and s.in_out == 'INPUT']
_m[_gi[1]] = 0.7854  # Angle
_m.use_pin_to_last = True
_m.show_group_selector = False
ob_10000b_001.location = (0.0, -45.5, 1.5)
ob_10000b_001.rotation_euler = (1.571, -0.0, 0.0)
ob_cylinder.location = (0.0, -0.5, 1.5)
ob_cylinder.rotation_euler = (-1.571, -0.0, 0.0)
ob_blades.location = (0.0, 0.0, 1.5)
ob_blades.use_mesh_mirror_x = True
_m = ob_blades.modifiers.new('Array', 'ARRAY')
_m.count = 24
_m.use_relative_offset = False
_m.use_object_offset = True
_m.offset_object = ob_rbmgay
ob_rbmgay.location = (0.0, 0.0, 1.5)
ob_rbmgay.rotation_euler = (0.0, -0.2618, 0.0)
ob_shaft.location = (0.0, 0.0, 1.5)
ob_shaft.rotation_euler = (1.571, -0.0, 0.0)
ob_cube_029.location = (0.0, -2.5, 0.5)
_m = ob_cube_029.modifiers.new('Array', 'ARRAY')
_m.relative_offset_displace = (0.0, -1.0, 0.0)
_m = ob_cube_029.modifiers.new('Mirror', 'MIRROR')
ob_cube_018.location = (0.0, -26.5, -0.5)
ob_cube_018.use_mesh_mirror_x = True
_m = ob_cube_018.modifiers.new('Array', 'ARRAY')
_m.count = 4
_m.relative_offset_displace = (0.0, -1.0, 0.0)
_m = ob_cube_018.modifiers.new('Mirror', 'MIRROR')

# ---- collection membership
col_linked.objects.link(ob_block2_3_001)
col_linked.objects.link(ob_block2_3_004)
col_linked.objects.link(ob_block2_3_005)
col_collection.objects.link(ob_light)
col_collection.objects.link(ob_camera)
col_collection.objects.link(ob_cube)
col_collection.objects.link(ob_cylinder_001)
col_collection.objects.link(ob_port)
col_collection.objects.link(ob_block2_3)
col_collection.objects.link(ob_cube_003)
col_collection.objects.link(ob_cube_001)
col_collection.objects.link(ob_cube_002)
col_collection.objects.link(ob_cube_005)
col_collection.objects.link(ob_cube_006)
col_collection.objects.link(ob_cube_007)
col_collection.objects.link(ob_cube_008)
col_collection.objects.link(ob_cube_009)
col_collection.objects.link(ob_cube_010)
col_collection.objects.link(ob_cube_011)
col_collection.objects.link(ob_cube_012)
col_collection.objects.link(ob_cube_013)
col_collection.objects.link(ob_cube_014)
col_collection.objects.link(ob_cube_015)
col_collection.objects.link(ob_cube_016)
col_collection.objects.link(ob_cube_019)
col_collection.objects.link(ob_cube_020)
col_collection.objects.link(ob_cube_021)
col_collection.objects.link(ob_cube_022)
col_collection.objects.link(ob_cube_023)
col_collection.objects.link(ob_cube_024)
col_collection.objects.link(ob_cube_025)
col_collection.objects.link(ob_cube_026)
col_collection.objects.link(ob_cube_027)
col_collection.objects.link(ob_cube_028)
col_es.objects.link(ob_2b)
col_uds.objects.link(ob_20b)
col_sds.objects.link(ob_100b)
col_sds.objects.link(ob_100b_001)
col_ds.objects.link(ob_1000b)
col_ds.objects.link(ob_1000b_001)
col_s.objects.link(ob_10000b)
col_s.objects.link(ob_10000b_001)
col_s.objects.link(ob_cylinder)
col_s.objects.link(ob_blades)
col_s.objects.link(ob_rbmgay)
col_s.objects.link(ob_shaft)
col_s.objects.link(ob_cube_029)
col_s.objects.link(ob_cube_018)

# ---- scene / render settings (as saved in the file)
scene.camera = ob_camera
scene.frame_start = 1; scene.frame_end = 250; scene.frame_set(0)
scene.render.engine = 'BLENDER_EEVEE_NEXT'
bpy.context.view_layer.update()
